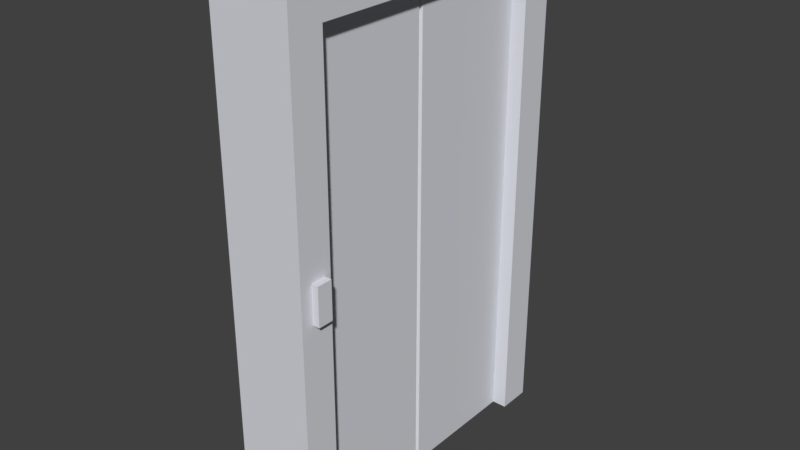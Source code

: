 # Source: LIFTT_R_01.blend  (saved by Blender 2.79.0; exported with 4.5.12 LTS)
import bpy
from mathutils import Matrix  # noqa: F401  (used for matrix-valued properties, if any)

bpy.ops.wm.read_factory_settings(use_empty=True)
scene = bpy.context.scene
scene.name = 'Scene'

# ---- collections
col_collection_1 = bpy.data.collections.new('Collection 1'); scene.collection.children.link(col_collection_1)

# ---- materials (node trees are filled in below, after node groups)
mat_material_001 = bpy.data.materials.new('Material.001')
mat_material_001.alpha_threshold = 0.0
mat_material_001.use_transparent_shadow = False
mat_material_001.diffuse_color = (0.7099, 0.7257, 0.7743, 1.0)
mat_material_001.roughness = 0.5
mat_material_001.specular_intensity = 1.0

# ---- material node trees

# ---- world
world_world = bpy.data.worlds.new('World'); scene.world = world_world
world_world.color = (0.05088, 0.05088, 0.05088)
world_world.use_sun_shadow = False
world_world.sun_shadow_jitter_overblur = 0.0
world_world.cycles.sampling_method = 'MANUAL'

# ---- meshes
me_cube_038 = bpy.data.meshes.new('Cube.038')
me_cube_038.from_pydata([(-0.0775, -2.463, -1.0), (-0.0775, -2.463, 5.879), (-0.0775, 2.103, -1.0), (-0.0775, 2.103, 5.879), (1.0, -2.463, -1.0), (1.0, -2.463, 5.879), (1.0, 2.103, -1.0), (1.0, 2.103, 5.879), (-0.0775, 1.629, -1.0), (-0.0775, -1.988, -1.0), (-0.0775, -1.988, 5.879), (-0.0775, 1.629, 5.879), (1.0, -1.988, -1.0), (1.0, 1.629, -1.0), (1.0, 1.629, 5.879), (1.0, -1.988, 5.879), (-0.0775, -2.463, 5.446), (-0.0775, 2.103, 5.446), (1.0, 2.103, 5.446), (1.0, -2.463, 5.446), (1.0, 1.629, 5.446), (1.0, -1.988, 5.446), (-0.0775, -1.988, 5.446), (-0.0775, 1.629, 5.446), (0.8009, -1.988, -1.0), (0.8009, 1.629, -1.0), (0.8009, 1.629, 5.446), (0.8009, -1.988, 5.446), (-0.0775, -0.1798, -1.0), (-0.0775, -0.1798, 5.879), (1.0, -0.1798, 5.879), (-0.0775, -0.1798, 5.446), (1.0, -0.1798, 5.446), (0.7612, -0.1798, -1.0), (0.7612, -0.1798, 5.446), (-0.0775, -0.1462, 5.879), (-0.0775, -0.1462, 5.446), (0.8009, -0.1462, -1.0), (-0.0775, -0.1462, -1.0), (1.0, -0.1462, 5.879), (1.0, -0.1462, 5.446), (0.8009, -0.1462, 5.446), (-0.0775, -0.2134, -1.0), (1.0, -0.2134, 5.879), (1.0, -0.2134, 5.446), (0.8009, -0.2134, 5.446), (-0.0775, -0.2134, 5.879), (-0.0775, -0.2134, 5.446), (0.8009, -0.2134, -1.0), (-0.0775, 2.103, 2.708), (-0.0775, 2.103, 2.199), (1.0, 2.103, 2.708), (1.0, 2.103, 2.199), (1.0, -2.463, 2.708), (1.0, -2.463, 2.199), (1.0, 1.629, 2.708), (1.0, 1.629, 2.199), (1.0, -1.988, 2.708), (1.0, -1.988, 2.199), (-0.0775, -1.988, 2.708), (-0.0775, -1.988, 2.199), (-0.0775, 1.629, 2.708), (-0.0775, 1.629, 2.199), (-0.0775, -2.463, 2.199), (-0.0775, -2.463, 2.708), (0.8009, 1.629, 2.708), (0.8009, 1.629, 2.199), (0.8009, -1.988, 2.708), (0.8009, -1.988, 2.199), (0.7612, -0.1798, 2.708), (0.7612, -0.1798, 2.199), (-0.0775, -0.1798, 2.708), (-0.0775, -0.1798, 2.199), (0.8009, -0.1462, 2.708), (0.8009, -0.1462, 2.199), (-0.0775, -0.1462, 2.708), (-0.0775, -0.1462, 2.199), (-0.0775, -0.2134, 2.708), (-0.0775, -0.2134, 2.199), (0.8009, -0.2134, 2.708), (0.8009, -0.2134, 2.199), (-0.0775, -2.077, -1.0), (-0.0775, -2.292, -1.0), (1.0, -2.077, 5.879), (1.0, -2.292, 5.879), (-0.0775, -2.292, 5.879), (-0.0775, -2.077, 5.879), (1.0, -2.292, -1.0), (1.0, -2.077, -1.0), (-0.0775, -2.292, 5.446), (-0.0775, -2.077, 5.446), (1.0, -2.077, 5.446), (1.0, -2.292, 5.446), (1.0, -2.077, 2.199), (1.0, -2.292, 2.199), (1.0, -2.077, 2.708), (1.0, -2.292, 2.708), (-0.0775, -2.292, 2.199), (-0.0775, -2.077, 2.199), (-0.0775, -2.292, 2.708), (-0.0775, -2.077, 2.708), (1.091, -2.077, 2.199), (1.091, -2.292, 2.199), (1.091, -2.077, 2.708), (1.091, -2.292, 2.708)], [], [(23, 11, 3, 17), (17, 3, 7, 18), (92, 84, 5, 19), (19, 5, 1, 16), (82, 87, 4, 0), (84, 85, 1, 5), (7, 3, 11, 14), (43, 46, 10, 15), (2, 6, 13, 8), (18, 7, 14, 20), (44, 43, 15, 21), (90, 86, 10, 22), (36, 35, 11, 23), (75, 36, 23, 61), (100, 90, 22, 59), (55, 20, 26, 65), (51, 18, 20, 55), (53, 19, 16, 64), (96, 92, 19, 53), (49, 17, 18, 51), (61, 23, 17, 49), (79, 45, 27, 67), (44, 21, 27, 45), (58, 12, 24, 68), (48, 42, 28, 33), (40, 32, 34, 41), (73, 41, 34, 69), (77, 47, 31, 71), (47, 46, 29, 31), (40, 39, 30, 32), (37, 38, 8, 25), (39, 35, 29, 30), (14, 11, 35, 39), (20, 14, 39, 40), (65, 26, 41, 73), (20, 40, 41, 26), (38, 37, 33, 28), (71, 31, 36, 75), (31, 29, 35, 36), (22, 10, 46, 47), (59, 22, 47, 77), (32, 44, 45, 34), (69, 34, 45, 79), (32, 30, 43, 44), (42, 48, 24, 12, 9), (30, 29, 46, 43), (33, 70, 80, 48), (70, 69, 79, 80), (9, 60, 78, 42), (60, 59, 77, 78), (28, 72, 76, 38), (72, 71, 75, 76), (25, 66, 74, 37), (66, 65, 73, 74), (42, 78, 72, 28), (78, 77, 71, 72), (37, 74, 70, 33), (74, 73, 69, 70), (21, 57, 67, 27), (57, 58, 68, 67), (48, 80, 68, 24), (80, 79, 67, 68), (8, 62, 50, 2), (62, 61, 49, 50), (2, 50, 52, 6), (50, 49, 51, 52), (87, 94, 54, 4), (94, 96, 53, 54), (4, 54, 63, 0), (54, 53, 64, 63), (6, 52, 56, 13), (52, 51, 55, 56), (13, 56, 66, 25), (56, 55, 65, 66), (81, 98, 60, 9), (98, 100, 59, 60), (38, 76, 62, 8), (76, 75, 61, 62), (63, 64, 99, 97), (97, 99, 100, 98), (0, 63, 97, 82), (82, 97, 98, 81), (58, 57, 95, 93), (96, 94, 102, 104), (12, 58, 93, 88), (88, 93, 94, 87), (57, 21, 91, 95), (95, 91, 92, 96), (64, 16, 89, 99), (99, 89, 90, 100), (16, 1, 85, 89), (89, 85, 86, 90), (15, 10, 86, 83), (83, 86, 85, 84), (9, 12, 88, 81), (81, 88, 87, 82), (21, 15, 83, 91), (91, 83, 84, 92), (101, 103, 104, 102), (95, 96, 104, 103), (94, 93, 101, 102), (93, 95, 103, 101)])
me_cube_038.materials.append(mat_material_001)
me_cube_038.use_remesh_preserve_volume = False
me_cube_038.use_remesh_preserve_attributes = False
me_cube_038.use_mirror_vertex_groups = False
me_cube_038.update()

# ---- objects
ob_cube_007 = bpy.data.objects.new('Cube.007', me_cube_038)

# ---- transforms, parenting, visibility, modifiers, constraints
ob_cube_007.location = (-0.003266, -0.9283, 0.464)
ob_cube_007.scale = (0.4251, 0.4096, 0.4251)
ob_cube_007.lineart.crease_threshold = 0.0

# ---- collection membership
col_collection_1.objects.link(ob_cube_007)

# ---- scene / render settings (as saved in the file)
scene.frame_start = 1; scene.frame_end = 250; scene.frame_set(1)
scene.render.engine = 'BLENDER_EEVEE_NEXT'
scene.render.resolution_percentage = 50
scene.render.dither_intensity = 0.0
scene.cycles.use_denoising = False
scene.cycles.samples = 128
scene.cycles.sampling_pattern = 'TABULATED_SOBOL'
scene.cycles.use_adaptive_sampling = False
scene.cycles.use_light_tree = False
scene.cycles.blur_glossy = 0.0
scene.cycles.sample_clamp_indirect = 0.0
scene.view_settings.view_transform = 'Standard'
bpy.context.view_layer.update()

# ---- added for rendering (the .blend has no active camera and no usable light): camera, sun
cam_auto = bpy.data.cameras.new('AutoCamera')
cam_auto.lens = 50.0
cam_auto.sensor_width = 36.0
cam_auto.clip_end = 1000.0
ob_auto_camera = bpy.data.objects.new('AutoCamera', cam_auto)
scene.collection.objects.link(ob_auto_camera)
ob_auto_camera.location = (3.45664, -4.89537, 4.09675)
ob_auto_camera.rotation_euler = (1.09748, -7.21219e-08, 0.694738)
scene.camera = ob_auto_camera
light_auto_sun = bpy.data.lights.new('AutoSun', 'SUN')
light_auto_sun.energy = 3.0
light_auto_sun.angle = 0.0523599
ob_auto_sun = bpy.data.objects.new('AutoSun', light_auto_sun)
scene.collection.objects.link(ob_auto_sun)
ob_auto_sun.rotation_euler = (0.872665, 0.174533, 0.523599)
bpy.context.view_layer.update()
